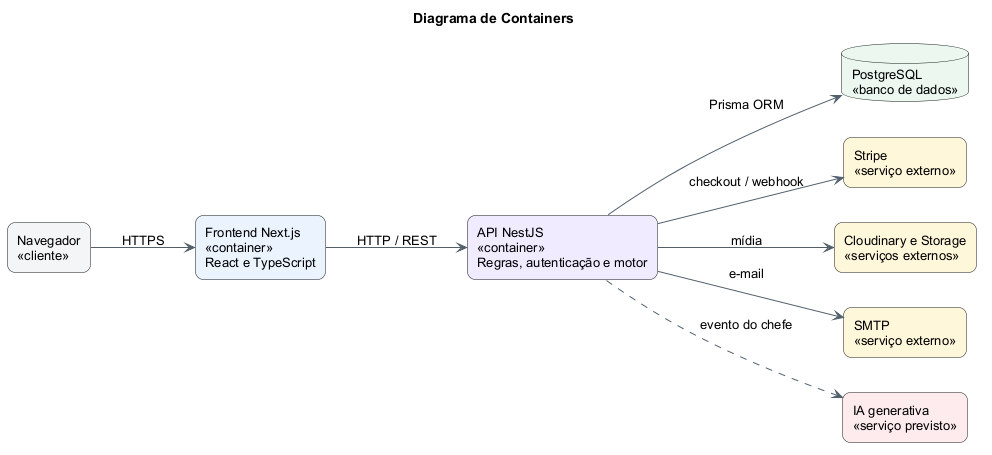

The diagram above was rendered by PlantUML. Its source (embedded in the PNG):
@startuml
title Diagrama de Containers
left to right direction
skinparam backgroundColor #FFFFFF
skinparam shadowing false
skinparam roundcorner 16
skinparam defaultFontName Arial
skinparam defaultFontSize 13
skinparam ArrowColor #52606D

rectangle "Navegador\n<<cliente>>" as navegador #F2F4F7
rectangle "Frontend Next.js\n<<container>>\nReact e TypeScript" as frontend #EAF2FF
rectangle "API NestJS\n<<container>>\nRegras, autenticação e motor" as api #F0EAFE
database "PostgreSQL\n<<banco de dados>>" as banco #EAF7EF
rectangle "Stripe\n<<serviço externo>>" as stripe #FFF6D9
rectangle "Cloudinary e Storage\n<<serviços externos>>" as midia #FFF6D9
rectangle "SMTP\n<<serviço externo>>" as smtp #FFF6D9
rectangle "IA generativa\n<<serviço previsto>>" as ia #FCEBEC

navegador --> frontend : HTTPS
frontend --> api : HTTP / REST
api --> banco : Prisma ORM
api --> stripe : checkout / webhook
api --> midia : mídia
api --> smtp : e-mail
api ..> ia : evento do chefe
@enduml